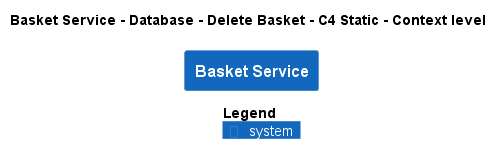

The diagram above was rendered by PlantUML. Its source (embedded in the PNG):
@startuml
!pragma layout smetana
!include ..\..\..\..\..\..\..\.c4s\C4_Context.puml

AddElementTag("c4interflow:lifecycle:new", $bgColor=green, $fontColor=#ffffff, $borderColor=green, $shadowing="False")
AddElementTag("c4interflow:lifecycle:changed", $bgColor=orange, $fontColor=#ffffff, $borderColor=orange, $shadowing="False")
AddElementTag("c4interflow:lifecycle:removed", $bgColor=red, $fontColor=#ffffff, $borderColor=red, $shadowing="False")

AddRelTag("c4interflow:lifecycle:new", $textColor=green, $lineColor=green)
AddRelTag("c4interflow:lifecycle:changed", $textColor=orange, $lineColor=orange)
AddRelTag("c4interflow:lifecycle:removed", $textColor=red, $lineColor=red)

SHOW_PERSON_PORTRAIT()
LAYOUT_TOP_DOWN()

skinparam linetype polyline

title Basket Service - Database - Delete Basket - C4 Static - Context level

System(ECommercePlatform.SoftwareSystems.BasketService, "Basket Service", "")



SHOW_LEGEND()
@enduml